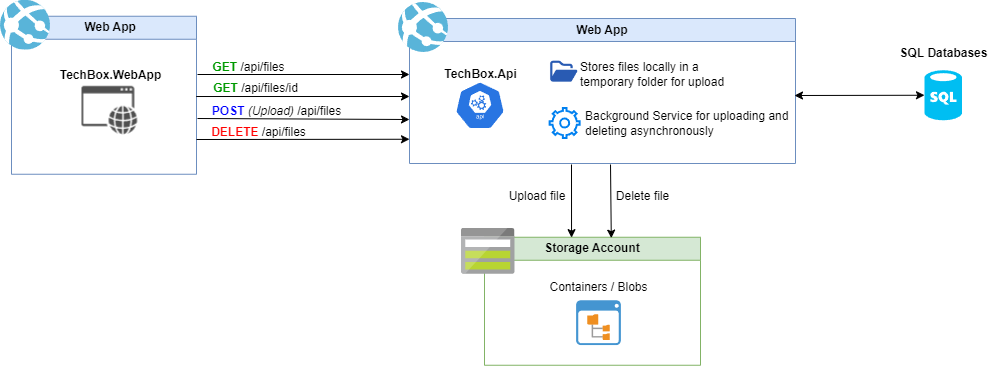

The diagram above was exported from draw.io. Its source (the exported page's mxGraphModel, read from the mxfile embedded in the PNG):
<mxGraphModel dx="2487" dy="411" grid="0" gridSize="10" guides="1" tooltips="1" connect="1" arrows="1" fold="1" page="0" pageScale="1" pageWidth="1169" pageHeight="827" math="0" shadow="0">
  <root>
    <mxCell id="0" />
    <mxCell id="1" parent="0" />
    <mxCell id="XRrsUmIFuY4cxie-9of1-12" value="Web App" style="swimlane;whiteSpace=wrap;html=1;fillColor=#dae8fc;strokeColor=#6c8ebf;" vertex="1" parent="1">
      <mxGeometry x="-5" y="450" width="386" height="145" as="geometry" />
    </mxCell>
    <mxCell id="XRrsUmIFuY4cxie-9of1-4" value="" style="image;sketch=0;aspect=fixed;html=1;points=[];align=center;fontSize=12;image=img/lib/mscae/App_Services.svg;" vertex="1" parent="XRrsUmIFuY4cxie-9of1-12">
      <mxGeometry x="-11" y="-16" width="50" height="50" as="geometry" />
    </mxCell>
    <mxCell id="XRrsUmIFuY4cxie-9of1-1" value="" style="sketch=0;html=1;dashed=0;whitespace=wrap;fillColor=#2875E2;strokeColor=#ffffff;points=[[0.005,0.63,0],[0.1,0.2,0],[0.9,0.2,0],[0.5,0,0],[0.995,0.63,0],[0.72,0.99,0],[0.5,1,0],[0.28,0.99,0]];verticalLabelPosition=bottom;align=center;verticalAlign=top;shape=mxgraph.kubernetes.icon;prIcon=api" vertex="1" parent="XRrsUmIFuY4cxie-9of1-12">
      <mxGeometry x="45.5" y="62.88" width="50" height="48" as="geometry" />
    </mxCell>
    <mxCell id="XRrsUmIFuY4cxie-9of1-6" value="&lt;b&gt;TechBox.Api&lt;/b&gt;" style="text;html=1;align=center;verticalAlign=middle;resizable=0;points=[];autosize=1;strokeColor=none;fillColor=none;" vertex="1" parent="XRrsUmIFuY4cxie-9of1-12">
      <mxGeometry x="26" y="43.13" width="90" height="26" as="geometry" />
    </mxCell>
    <mxCell id="XRrsUmIFuY4cxie-9of1-36" value="" style="shape=image;verticalLabelPosition=bottom;labelBackgroundColor=default;verticalAlign=top;aspect=fixed;imageAspect=0;image=data:image/png,(base64 omitted: 4304 chars);" vertex="1" parent="XRrsUmIFuY4cxie-9of1-12">
      <mxGeometry x="140.15999999999997" y="41" width="28.84" height="25.38" as="geometry" />
    </mxCell>
    <mxCell id="XRrsUmIFuY4cxie-9of1-37" value="Stores files locally in a temporary folder for upload" style="text;html=1;strokeColor=none;fillColor=none;align=left;verticalAlign=middle;whiteSpace=wrap;rounded=0;" vertex="1" parent="XRrsUmIFuY4cxie-9of1-12">
      <mxGeometry x="169" y="41" width="149" height="30" as="geometry" />
    </mxCell>
    <mxCell id="XRrsUmIFuY4cxie-9of1-59" value="" style="html=1;verticalLabelPosition=bottom;align=center;labelBackgroundColor=#ffffff;verticalAlign=top;strokeWidth=2;strokeColor=#0080F0;shadow=0;dashed=0;shape=mxgraph.ios7.icons.settings;" vertex="1" parent="XRrsUmIFuY4cxie-9of1-12">
      <mxGeometry x="140.16" y="89.5" width="30" height="30" as="geometry" />
    </mxCell>
    <mxCell id="XRrsUmIFuY4cxie-9of1-60" value="Background Service for uploading and deleting&amp;nbsp;asynchronously" style="text;html=1;strokeColor=none;fillColor=none;align=left;verticalAlign=middle;whiteSpace=wrap;rounded=0;" vertex="1" parent="XRrsUmIFuY4cxie-9of1-12">
      <mxGeometry x="174" y="89.5" width="208" height="30" as="geometry" />
    </mxCell>
    <mxCell id="XRrsUmIFuY4cxie-9of1-13" value="&amp;nbsp; &amp;nbsp; Web App" style="swimlane;whiteSpace=wrap;html=1;fillColor=#dae8fc;strokeColor=#6c8ebf;" vertex="1" parent="1">
      <mxGeometry x="-403" y="447.75" width="185" height="158" as="geometry" />
    </mxCell>
    <mxCell id="XRrsUmIFuY4cxie-9of1-14" value="" style="image;sketch=0;aspect=fixed;html=1;points=[];align=center;fontSize=12;image=img/lib/mscae/App_Services.svg;" vertex="1" parent="XRrsUmIFuY4cxie-9of1-13">
      <mxGeometry x="-11" y="-16" width="50" height="50" as="geometry" />
    </mxCell>
    <mxCell id="XRrsUmIFuY4cxie-9of1-16" value="&lt;b&gt;TechBox.WebApp&lt;/b&gt;" style="text;html=1;align=center;verticalAlign=middle;resizable=0;points=[];autosize=1;strokeColor=none;fillColor=none;" vertex="1" parent="XRrsUmIFuY4cxie-9of1-13">
      <mxGeometry x="39" y="46" width="120" height="26" as="geometry" />
    </mxCell>
    <mxCell id="XRrsUmIFuY4cxie-9of1-19" value="" style="shape=image;verticalLabelPosition=bottom;labelBackgroundColor=default;verticalAlign=top;aspect=fixed;imageAspect=0;image=data:image/png,(base64 omitted: 1440 chars);" vertex="1" parent="XRrsUmIFuY4cxie-9of1-13">
      <mxGeometry x="70.5" y="68" width="56" height="53" as="geometry" />
    </mxCell>
    <mxCell id="XRrsUmIFuY4cxie-9of1-25" value="" style="endArrow=classic;html=1;rounded=0;exitX=0.222;exitY=-0.067;exitDx=0;exitDy=0;entryX=0;entryY=0.5;entryDx=0;entryDy=0;exitPerimeter=0;" edge="1" parent="1" source="XRrsUmIFuY4cxie-9of1-61">
      <mxGeometry width="50" height="50" relative="1" as="geometry">
        <mxPoint x="-324" y="528.5" as="sourcePoint" />
        <mxPoint x="-5" y="528" as="targetPoint" />
      </mxGeometry>
    </mxCell>
    <mxCell id="XRrsUmIFuY4cxie-9of1-26" value="&lt;b&gt;&lt;font color=&quot;#009900&quot;&gt;GET &lt;/font&gt;&lt;/b&gt;/api/files/id" style="text;html=1;align=center;verticalAlign=middle;resizable=0;points=[];autosize=1;strokeColor=none;fillColor=none;" vertex="1" parent="1">
      <mxGeometry x="-211" y="506.75" width="103" height="26" as="geometry" />
    </mxCell>
    <mxCell id="XRrsUmIFuY4cxie-9of1-27" value="" style="endArrow=classic;html=1;rounded=0;entryX=0;entryY=0.5;entryDx=0;entryDy=0;" edge="1" parent="1">
      <mxGeometry width="50" height="50" relative="1" as="geometry">
        <mxPoint x="-217" y="550" as="sourcePoint" />
        <mxPoint x="-5" y="551" as="targetPoint" />
      </mxGeometry>
    </mxCell>
    <mxCell id="XRrsUmIFuY4cxie-9of1-33" value="" style="endArrow=classic;html=1;rounded=0;entryX=0;entryY=0.5;entryDx=0;entryDy=0;" edge="1" parent="1">
      <mxGeometry width="50" height="50" relative="1" as="geometry">
        <mxPoint x="-218" y="571" as="sourcePoint" />
        <mxPoint x="-5" y="570.75" as="targetPoint" />
      </mxGeometry>
    </mxCell>
    <mxCell id="XRrsUmIFuY4cxie-9of1-34" value="&lt;b&gt;&lt;font color=&quot;#ff0000&quot;&gt;DELETE&amp;nbsp;&lt;/font&gt;&lt;/b&gt;/api/files" style="text;html=1;align=center;verticalAlign=middle;resizable=0;points=[];autosize=1;strokeColor=none;fillColor=none;" vertex="1" parent="1">
      <mxGeometry x="-213" y="550.5" width="113" height="26" as="geometry" />
    </mxCell>
    <mxCell id="XRrsUmIFuY4cxie-9of1-38" value="" style="endArrow=classic;html=1;rounded=0;entryX=0;entryY=0.5;entryDx=0;entryDy=0;" edge="1" parent="1">
      <mxGeometry width="50" height="50" relative="1" as="geometry">
        <mxPoint x="-217" y="506" as="sourcePoint" />
        <mxPoint x="-5" y="506" as="targetPoint" />
      </mxGeometry>
    </mxCell>
    <mxCell id="XRrsUmIFuY4cxie-9of1-39" value="&lt;b&gt;&lt;font color=&quot;#009900&quot;&gt;GET &lt;/font&gt;&lt;/b&gt;/api/files" style="text;html=1;align=center;verticalAlign=middle;resizable=0;points=[];autosize=1;strokeColor=none;fillColor=none;" vertex="1" parent="1">
      <mxGeometry x="-211" y="485.75" width="90" height="26" as="geometry" />
    </mxCell>
    <mxCell id="XRrsUmIFuY4cxie-9of1-43" value="Storage Account" style="swimlane;whiteSpace=wrap;html=1;fillColor=#d5e8d4;strokeColor=#82b366;" vertex="1" parent="1">
      <mxGeometry x="70" y="668.75" width="216" height="128" as="geometry" />
    </mxCell>
    <mxCell id="XRrsUmIFuY4cxie-9of1-53" value="" style="shadow=0;dashed=0;html=1;strokeColor=none;fillColor=#4495D1;labelPosition=center;verticalLabelPosition=bottom;verticalAlign=top;align=center;outlineConnect=0;shape=mxgraph.veeam.2d.file_system_browser;" vertex="1" parent="XRrsUmIFuY4cxie-9of1-43">
      <mxGeometry x="91.6" y="63" width="44.8" height="44.8" as="geometry" />
    </mxCell>
    <mxCell id="XRrsUmIFuY4cxie-9of1-54" value="Containers / Blobs" style="text;html=1;align=center;verticalAlign=middle;resizable=0;points=[];autosize=1;strokeColor=none;fillColor=none;" vertex="1" parent="XRrsUmIFuY4cxie-9of1-43">
      <mxGeometry x="56" y="37" width="116" height="26" as="geometry" />
    </mxCell>
    <mxCell id="XRrsUmIFuY4cxie-9of1-40" value="" style="aspect=fixed;html=1;perimeter=none;align=center;shadow=0;dashed=0;image;fontSize=12;image=img/lib/mscae/Storage.svg;" vertex="1" parent="XRrsUmIFuY4cxie-9of1-43">
      <mxGeometry x="-23" y="-9" width="53.49" height="46" as="geometry" />
    </mxCell>
    <mxCell id="XRrsUmIFuY4cxie-9of1-55" value="" style="endArrow=classic;html=1;rounded=0;entryX=0.403;entryY=0.003;entryDx=0;entryDy=0;entryPerimeter=0;" edge="1" parent="1" target="XRrsUmIFuY4cxie-9of1-43">
      <mxGeometry width="50" height="50" relative="1" as="geometry">
        <mxPoint x="157" y="596" as="sourcePoint" />
        <mxPoint x="157" y="689" as="targetPoint" />
      </mxGeometry>
    </mxCell>
    <mxCell id="XRrsUmIFuY4cxie-9of1-56" value="" style="endArrow=classic;html=1;rounded=0;entryX=0.587;entryY=0.007;entryDx=0;entryDy=0;entryPerimeter=0;" edge="1" parent="1" target="XRrsUmIFuY4cxie-9of1-43">
      <mxGeometry width="50" height="50" relative="1" as="geometry">
        <mxPoint x="196" y="596" as="sourcePoint" />
        <mxPoint x="196" y="688" as="targetPoint" />
      </mxGeometry>
    </mxCell>
    <mxCell id="XRrsUmIFuY4cxie-9of1-57" value="Upload file" style="text;html=1;strokeColor=none;fillColor=none;align=center;verticalAlign=middle;whiteSpace=wrap;rounded=0;" vertex="1" parent="1">
      <mxGeometry x="93" y="613" width="60" height="30" as="geometry" />
    </mxCell>
    <mxCell id="XRrsUmIFuY4cxie-9of1-58" value="Delete file" style="text;html=1;align=center;verticalAlign=middle;resizable=0;points=[];autosize=1;strokeColor=none;fillColor=none;" vertex="1" parent="1">
      <mxGeometry x="192" y="615" width="71" height="26" as="geometry" />
    </mxCell>
    <mxCell id="XRrsUmIFuY4cxie-9of1-61" value="&lt;font style=&quot;font-weight: bold;&quot; color=&quot;#0000ff&quot;&gt;&amp;nbsp; &amp;nbsp; &amp;nbsp; &amp;nbsp; &amp;nbsp; &amp;nbsp; &amp;nbsp; &amp;nbsp;POST &lt;/font&gt;&lt;i style=&quot;&quot;&gt;(Upload)&lt;/i&gt;&lt;font style=&quot;font-weight: bold;&quot; color=&quot;#0000ff&quot;&gt;&amp;nbsp;&lt;/font&gt;/api/files" style="text;html=1;align=center;verticalAlign=middle;resizable=0;points=[];autosize=1;strokeColor=none;fillColor=none;" vertex="1" parent="1">
      <mxGeometry x="-262" y="529.75" width="197" height="26" as="geometry" />
    </mxCell>
    <mxCell id="XRrsUmIFuY4cxie-9of1-62" value="" style="verticalLabelPosition=bottom;html=1;verticalAlign=top;align=center;strokeColor=none;fillColor=#00BEF2;shape=mxgraph.azure.sql_database;" vertex="1" parent="1">
      <mxGeometry x="510" y="501.75" width="37.5" height="50" as="geometry" />
    </mxCell>
    <mxCell id="XRrsUmIFuY4cxie-9of1-63" value="&lt;b&gt;SQL Databases&lt;/b&gt;" style="text;html=1;align=center;verticalAlign=middle;resizable=0;points=[];autosize=1;strokeColor=none;fillColor=none;" vertex="1" parent="1">
      <mxGeometry x="475.75" y="472" width="106" height="26" as="geometry" />
    </mxCell>
    <mxCell id="XRrsUmIFuY4cxie-9of1-64" value="" style="endArrow=classic;startArrow=classic;html=1;rounded=0;entryX=0;entryY=0.5;entryDx=0;entryDy=0;entryPerimeter=0;" edge="1" parent="1" target="XRrsUmIFuY4cxie-9of1-62">
      <mxGeometry width="50" height="50" relative="1" as="geometry">
        <mxPoint x="380" y="527" as="sourcePoint" />
        <mxPoint x="224" y="458" as="targetPoint" />
      </mxGeometry>
    </mxCell>
  </root>
</mxGraphModel>